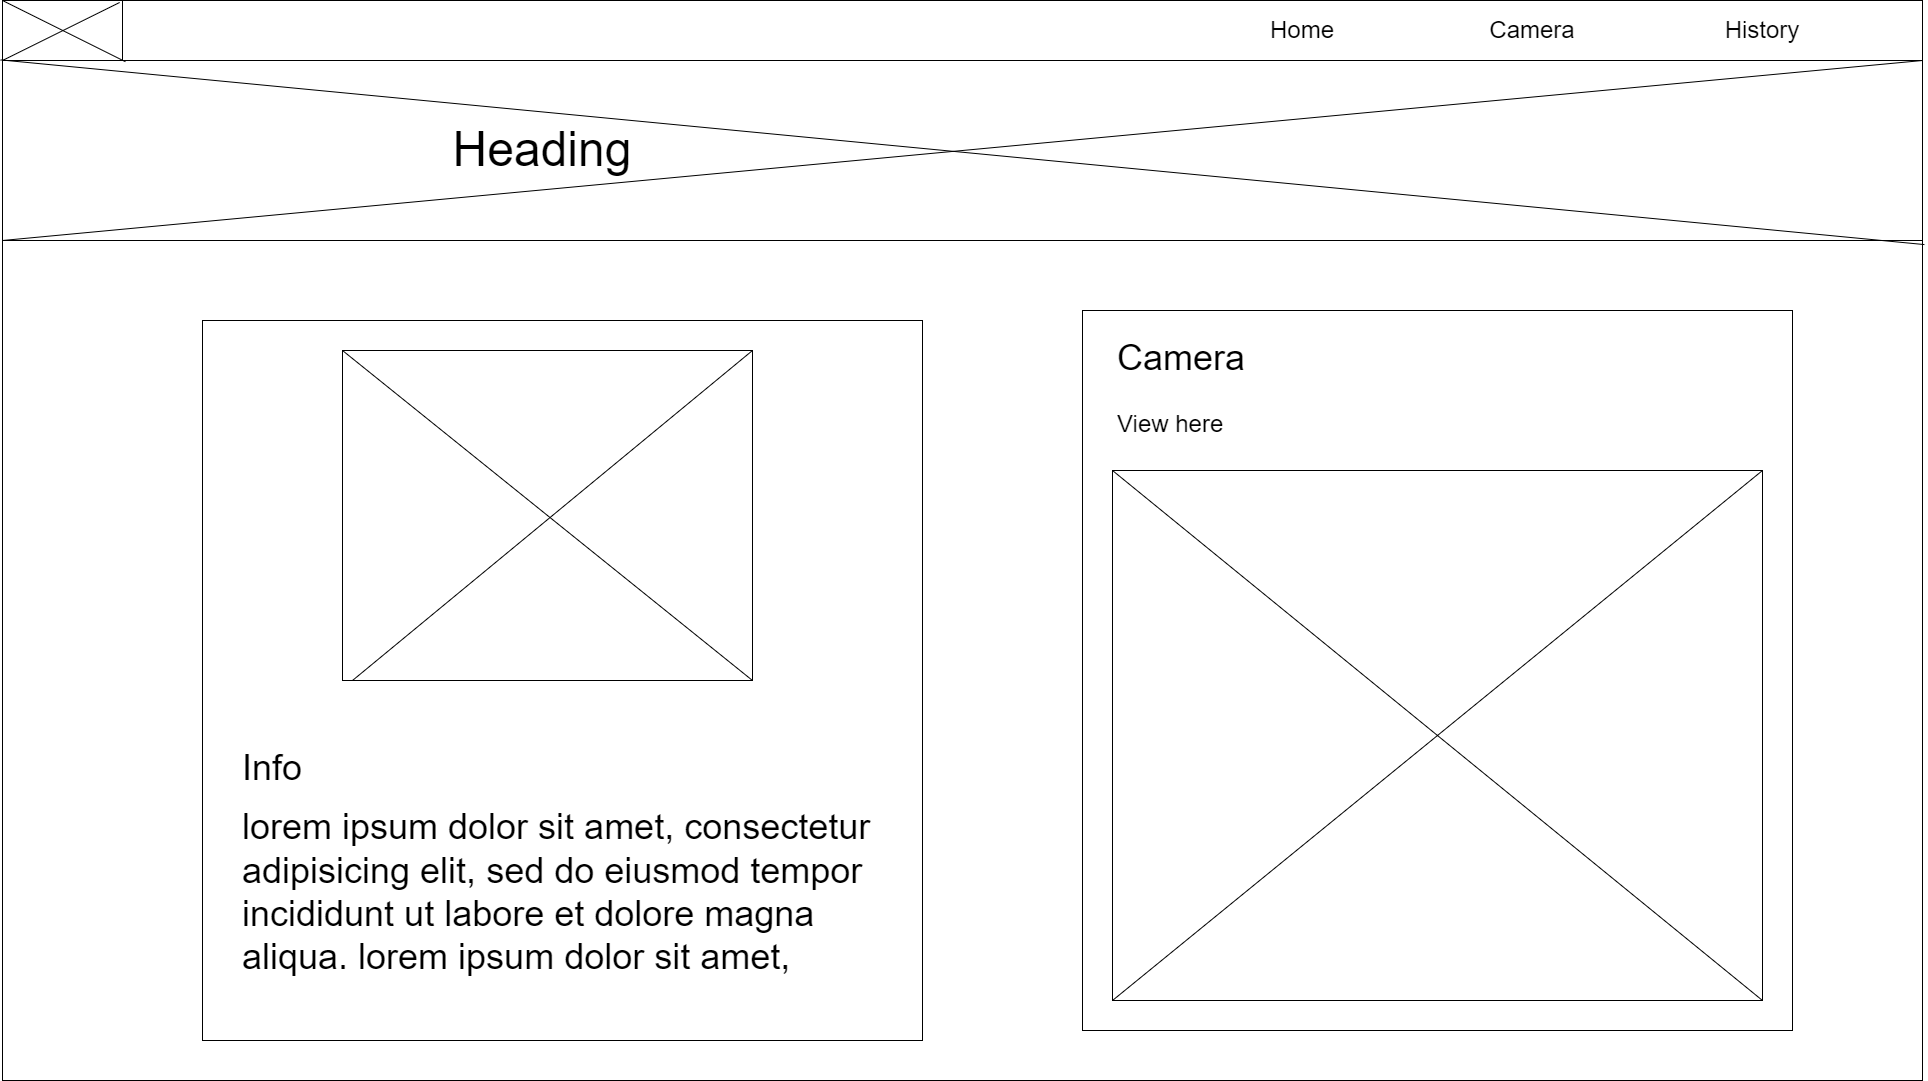

The diagram above was exported from draw.io. Its source (the exported page's mxGraphModel, read from the mxfile embedded in the PNG):
<mxGraphModel dx="3793" dy="1600" grid="1" gridSize="10" guides="1" tooltips="1" connect="1" arrows="1" fold="1" page="1" pageScale="1" pageWidth="827" pageHeight="1169" math="0" shadow="0">
  <root>
    <mxCell id="0" />
    <mxCell id="1" parent="0" />
    <mxCell id="Z9IBbX0bSOLz-gs5eEwA-19" value="" style="rounded=0;whiteSpace=wrap;html=1;fontSize=36;" vertex="1" parent="1">
      <mxGeometry x="200" y="320" width="720" height="720" as="geometry" />
    </mxCell>
    <mxCell id="Z9IBbX0bSOLz-gs5eEwA-1" value="" style="rounded=0;whiteSpace=wrap;html=1;fontSize=24;fillColor=none;" vertex="1" parent="1">
      <mxGeometry width="120" height="60" as="geometry" />
    </mxCell>
    <mxCell id="Z9IBbX0bSOLz-gs5eEwA-2" value="" style="endArrow=none;html=1;rounded=0;fontSize=24;entryX=0.064;entryY=1.02;entryDx=0;entryDy=0;entryPerimeter=0;exitX=0;exitY=0;exitDx=0;exitDy=0;" edge="1" parent="1" source="Z9IBbX0bSOLz-gs5eEwA-1" target="Z9IBbX0bSOLz-gs5eEwA-4">
      <mxGeometry width="50" height="50" relative="1" as="geometry">
        <mxPoint x="10" y="70" as="sourcePoint" />
        <mxPoint x="127.11999999999989" y="11.980000000000018" as="targetPoint" />
      </mxGeometry>
    </mxCell>
    <mxCell id="Z9IBbX0bSOLz-gs5eEwA-3" value="" style="endArrow=none;html=1;rounded=0;fontSize=24;entryX=0.061;entryY=0.033;entryDx=0;entryDy=0;entryPerimeter=0;exitX=0;exitY=1;exitDx=0;exitDy=0;" edge="1" parent="1" source="Z9IBbX0bSOLz-gs5eEwA-1" target="Z9IBbX0bSOLz-gs5eEwA-4">
      <mxGeometry width="50" height="50" relative="1" as="geometry">
        <mxPoint x="120" y="120" as="sourcePoint" />
        <mxPoint x="170" y="70" as="targetPoint" />
      </mxGeometry>
    </mxCell>
    <mxCell id="Z9IBbX0bSOLz-gs5eEwA-4" value="" style="rounded=0;whiteSpace=wrap;html=1;fillColor=none;" vertex="1" parent="1">
      <mxGeometry width="1920" height="60" as="geometry" />
    </mxCell>
    <mxCell id="Z9IBbX0bSOLz-gs5eEwA-5" value="Home" style="text;html=1;strokeColor=none;fillColor=none;align=center;verticalAlign=middle;whiteSpace=wrap;rounded=0;fontSize=24;" vertex="1" parent="1">
      <mxGeometry x="1270" y="15" width="60" height="30" as="geometry" />
    </mxCell>
    <mxCell id="Z9IBbX0bSOLz-gs5eEwA-6" value="Camera" style="text;html=1;strokeColor=none;fillColor=none;align=center;verticalAlign=middle;whiteSpace=wrap;rounded=0;fontSize=24;" vertex="1" parent="1">
      <mxGeometry x="1500" y="15" width="60" height="30" as="geometry" />
    </mxCell>
    <mxCell id="Z9IBbX0bSOLz-gs5eEwA-7" value="History" style="text;html=1;strokeColor=none;fillColor=none;align=center;verticalAlign=middle;whiteSpace=wrap;rounded=0;fontSize=24;" vertex="1" parent="1">
      <mxGeometry x="1730" y="15" width="60" height="30" as="geometry" />
    </mxCell>
    <mxCell id="Z9IBbX0bSOLz-gs5eEwA-8" value="" style="rounded=0;whiteSpace=wrap;html=1;fillColor=none;" vertex="1" parent="1">
      <mxGeometry width="1920" height="1080" as="geometry" />
    </mxCell>
    <mxCell id="Z9IBbX0bSOLz-gs5eEwA-10" value="&lt;font style=&quot;font-size: 48px&quot;&gt;Heading&lt;/font&gt;" style="text;html=1;strokeColor=none;fillColor=none;align=center;verticalAlign=middle;whiteSpace=wrap;rounded=0;" vertex="1" parent="1">
      <mxGeometry x="510" y="134" width="60" height="30" as="geometry" />
    </mxCell>
    <mxCell id="Z9IBbX0bSOLz-gs5eEwA-11" value="" style="endArrow=none;html=1;rounded=0;fontSize=18;entryX=1;entryY=1;entryDx=0;entryDy=0;" edge="1" parent="1">
      <mxGeometry width="50" height="50" relative="1" as="geometry">
        <mxPoint y="240" as="sourcePoint" />
        <mxPoint x="1919.9999999999955" y="60" as="targetPoint" />
      </mxGeometry>
    </mxCell>
    <mxCell id="Z9IBbX0bSOLz-gs5eEwA-12" value="" style="endArrow=none;html=1;rounded=0;fontSize=18;entryX=1.001;entryY=0.226;entryDx=0;entryDy=0;exitX=-0.001;exitY=0.055;exitDx=0;exitDy=0;exitPerimeter=0;entryPerimeter=0;" edge="1" parent="1">
      <mxGeometry width="50" height="50" relative="1" as="geometry">
        <mxPoint x="-1.9200000000000728" y="59.40000000000009" as="sourcePoint" />
        <mxPoint x="1921.92" y="244.07999999999993" as="targetPoint" />
      </mxGeometry>
    </mxCell>
    <mxCell id="Z9IBbX0bSOLz-gs5eEwA-13" value="" style="endArrow=none;html=1;rounded=0;" edge="1" parent="1">
      <mxGeometry width="50" height="50" relative="1" as="geometry">
        <mxPoint y="240" as="sourcePoint" />
        <mxPoint x="1920" y="240" as="targetPoint" />
      </mxGeometry>
    </mxCell>
    <mxCell id="Z9IBbX0bSOLz-gs5eEwA-15" value="" style="endArrow=none;html=1;rounded=0;entryX=1;entryY=0;entryDx=0;entryDy=0;exitX=0;exitY=1;exitDx=0;exitDy=0;" edge="1" parent="1" source="Z9IBbX0bSOLz-gs5eEwA-14" target="Z9IBbX0bSOLz-gs5eEwA-14">
      <mxGeometry width="50" height="50" relative="1" as="geometry">
        <mxPoint x="1410" y="620" as="sourcePoint" />
        <mxPoint x="1460" y="570" as="targetPoint" />
      </mxGeometry>
    </mxCell>
    <mxCell id="Z9IBbX0bSOLz-gs5eEwA-16" value="" style="endArrow=none;html=1;rounded=0;entryX=1;entryY=1;entryDx=0;entryDy=0;exitX=0;exitY=0;exitDx=0;exitDy=0;" edge="1" parent="1" source="Z9IBbX0bSOLz-gs5eEwA-14" target="Z9IBbX0bSOLz-gs5eEwA-14">
      <mxGeometry width="50" height="50" relative="1" as="geometry">
        <mxPoint x="1180" y="660" as="sourcePoint" />
        <mxPoint x="1580" y="330.0000000000002" as="targetPoint" />
      </mxGeometry>
    </mxCell>
    <mxCell id="Z9IBbX0bSOLz-gs5eEwA-17" value="&lt;h1&gt;&lt;span style=&quot;font-weight: normal&quot;&gt;&lt;font style=&quot;font-size: 36px&quot;&gt;Info&lt;/font&gt;&lt;/span&gt;&lt;/h1&gt;&lt;h1&gt;&lt;span style=&quot;font-weight: normal&quot;&gt;&lt;font style=&quot;font-size: 36px&quot;&gt;lorem ipsum dolor sit amet, con&lt;/font&gt;&lt;font style=&quot;font-size: 36px&quot;&gt;sectetur adipisicing elit, sed do eiusmod tempor incididunt ut labore et dolore magna aliqua.&amp;nbsp;&lt;/font&gt;&lt;/span&gt;&lt;font style=&quot;font-size: 36px ; font-weight: normal&quot;&gt;lorem ipsum dolor sit amet,&amp;nbsp;&lt;/font&gt;&lt;br&gt;&lt;/h1&gt;" style="text;html=1;strokeColor=none;fillColor=none;spacing=5;spacingTop=-20;whiteSpace=wrap;overflow=hidden;rounded=0;" vertex="1" parent="1">
      <mxGeometry x="235" y="740" width="650" height="310" as="geometry" />
    </mxCell>
    <mxCell id="Z9IBbX0bSOLz-gs5eEwA-20" value="" style="rounded=0;whiteSpace=wrap;html=1;fontSize=36;" vertex="1" parent="1">
      <mxGeometry x="1080" y="310" width="710" height="720" as="geometry" />
    </mxCell>
    <mxCell id="Z9IBbX0bSOLz-gs5eEwA-14" value="" style="rounded=0;whiteSpace=wrap;html=1;" vertex="1" parent="1">
      <mxGeometry x="340" y="350" width="410" height="330" as="geometry" />
    </mxCell>
    <mxCell id="Z9IBbX0bSOLz-gs5eEwA-21" value="" style="endArrow=none;html=1;rounded=0;fontSize=36;entryX=1;entryY=0;entryDx=0;entryDy=0;" edge="1" parent="1" target="Z9IBbX0bSOLz-gs5eEwA-14">
      <mxGeometry width="50" height="50" relative="1" as="geometry">
        <mxPoint x="350" y="680" as="sourcePoint" />
        <mxPoint x="590" y="760" as="targetPoint" />
      </mxGeometry>
    </mxCell>
    <mxCell id="Z9IBbX0bSOLz-gs5eEwA-22" value="" style="endArrow=none;html=1;rounded=0;fontSize=36;entryX=1;entryY=1;entryDx=0;entryDy=0;exitX=0;exitY=0;exitDx=0;exitDy=0;" edge="1" parent="1" source="Z9IBbX0bSOLz-gs5eEwA-14" target="Z9IBbX0bSOLz-gs5eEwA-14">
      <mxGeometry width="50" height="50" relative="1" as="geometry">
        <mxPoint x="360" y="690" as="sourcePoint" />
        <mxPoint x="760" y="360" as="targetPoint" />
      </mxGeometry>
    </mxCell>
    <mxCell id="Z9IBbX0bSOLz-gs5eEwA-24" value="" style="rounded=0;whiteSpace=wrap;html=1;fontSize=36;" vertex="1" parent="1">
      <mxGeometry x="1110" y="470" width="650" height="530" as="geometry" />
    </mxCell>
    <mxCell id="Z9IBbX0bSOLz-gs5eEwA-25" value="" style="endArrow=none;html=1;rounded=0;fontSize=36;entryX=1;entryY=0;entryDx=0;entryDy=0;exitX=0;exitY=1;exitDx=0;exitDy=0;" edge="1" parent="1" source="Z9IBbX0bSOLz-gs5eEwA-24" target="Z9IBbX0bSOLz-gs5eEwA-24">
      <mxGeometry width="50" height="50" relative="1" as="geometry">
        <mxPoint x="1030" y="980" as="sourcePoint" />
        <mxPoint x="1080" y="930" as="targetPoint" />
      </mxGeometry>
    </mxCell>
    <mxCell id="Z9IBbX0bSOLz-gs5eEwA-26" value="" style="endArrow=none;html=1;rounded=0;fontSize=36;entryX=1;entryY=1;entryDx=0;entryDy=0;exitX=0;exitY=0;exitDx=0;exitDy=0;" edge="1" parent="1" source="Z9IBbX0bSOLz-gs5eEwA-24" target="Z9IBbX0bSOLz-gs5eEwA-24">
      <mxGeometry width="50" height="50" relative="1" as="geometry">
        <mxPoint x="1120" y="1010" as="sourcePoint" />
        <mxPoint x="1770" y="350" as="targetPoint" />
      </mxGeometry>
    </mxCell>
    <mxCell id="Z9IBbX0bSOLz-gs5eEwA-27" value="&lt;h1&gt;&lt;span style=&quot;font-size: 36px ; font-weight: 400&quot;&gt;Camera&lt;/span&gt;&lt;/h1&gt;&lt;div&gt;&lt;br&gt;&lt;/div&gt;&lt;div&gt;&lt;font style=&quot;font-size: 24px&quot;&gt;View here&lt;/font&gt;&lt;/div&gt;" style="text;html=1;strokeColor=none;fillColor=none;spacing=5;spacingTop=-20;whiteSpace=wrap;overflow=hidden;rounded=0;" vertex="1" parent="1">
      <mxGeometry x="1110" y="330" width="640" height="140" as="geometry" />
    </mxCell>
  </root>
</mxGraphModel>